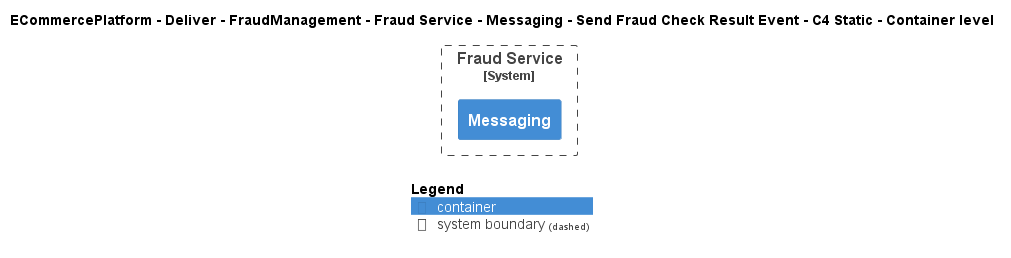

The diagram above was rendered by PlantUML. Its source (embedded in the PNG):
@startuml
!include ..\..\..\..\..\..\..\..\..\.c4s\C4_Container.puml

AddElementTag("c4interflow:lifecycle:new", $bgColor=green, $fontColor=#ffffff, $borderColor=green, $shadowing="False")
AddElementTag("c4interflow:lifecycle:changed", $bgColor=orange, $fontColor=#ffffff, $borderColor=orange, $shadowing="False")
AddElementTag("c4interflow:lifecycle:removed", $bgColor=red, $fontColor=#ffffff, $borderColor=red, $shadowing="False")

AddRelTag("c4interflow:lifecycle:new", $textColor=green, $lineColor=green)
AddRelTag("c4interflow:lifecycle:changed", $textColor=orange, $lineColor=orange)
AddRelTag("c4interflow:lifecycle:removed", $textColor=red, $lineColor=red)

SHOW_PERSON_PORTRAIT()
LAYOUT_TOP_DOWN()

skinparam linetype polyline

title ECommercePlatform - Deliver - FraudManagement - Fraud Service - Messaging - Send Fraud Check Result Event - C4 Static - Container level


System_Boundary(ECommercePlatform.Deliver.FraudManagement.SoftwareSystems.FraudService, "Fraud Service") {
    Container(ECommercePlatform.Deliver.FraudManagement.SoftwareSystems.FraudService.Containers.Messaging, "Messaging", "", "")
}



SHOW_LEGEND()
@enduml